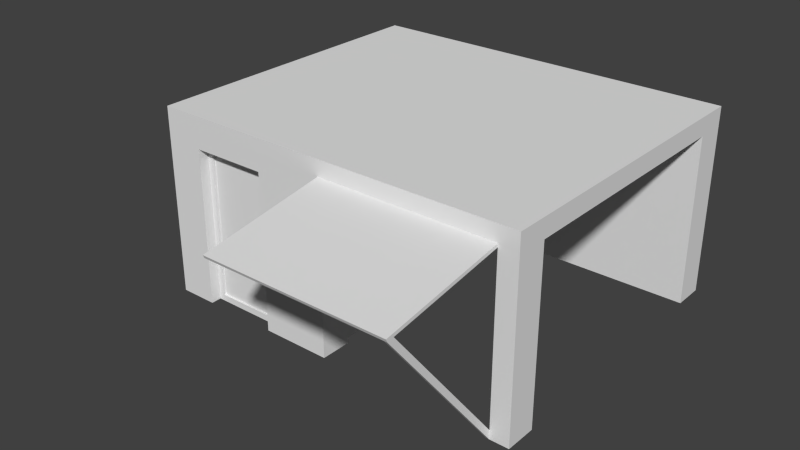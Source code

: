 # Source: Storage_final.blend  (saved by Blender 2.69.0; exported with 4.5.12 LTS)
import bpy
from mathutils import Matrix  # noqa: F401  (used for matrix-valued properties, if any)

bpy.ops.wm.read_factory_settings(use_empty=True)
scene = bpy.context.scene
scene.name = 'Scene'

# ---- collections
col_collection_1 = bpy.data.collections.new('Collection 1'); scene.collection.children.link(col_collection_1)

# ---- materials (node trees are filled in below, after node groups)
mat_storage = bpy.data.materials.new('Storage')
mat_storage.alpha_threshold = 0.0
mat_storage.use_transparent_shadow = False
mat_storage.roughness = 0.5
mat_storage.line_color = (0.0, 0.0, 0.0, 1.0)

# ---- material node trees

# ---- world
world_world = bpy.data.worlds.new('World'); scene.world = world_world
world_world.color = (0.05088, 0.05088, 0.05088)
world_world.use_sun_shadow = False
world_world.sun_shadow_jitter_overblur = 0.0
world_world.cycles.sampling_method = 'MANUAL'
world_world.cycles.sample_map_resolution = 256

# ---- meshes
me_model_006 = bpy.data.meshes.new('Model.006')
me_model_006.from_pydata([(-3.0, 3.0, 2.0), (3.0, 3.0, -2.98), (-3.0, 3.0, -2.98), (3.0, 3.0, 2.0), (-3.0, 3.0, 2.0), (-0.1, 2.752, 2.0), (3.0, 3.0, 2.0), (-0.1, 2.7, 2.0), (-2.4, 2.5, 2.0), (-3.0, 8.742e-08, 2.0), (-2.4, 8.742e-08, 2.0), (-2.4, 8.742e-08, 2.0), (-3.0, 8.742e-08, 2.0), (-2.4, 8.017e-08, 1.834), (-0.1, -1.085e-07, -2.482), (-3.0, -1.303e-07, -2.98), (3.0, -1.303e-07, -2.98), (-3.0, 3.0, -2.98), (3.0, -1.303e-07, -2.98), (-3.0, -1.303e-07, -2.98), (3.0, 3.0, -2.98), (3.0, 2.7, -2.482), (3.0, -1.303e-07, -2.98), (3.0, 2.7, 1.502), (3.0, 3.0, 2.0), (3.0, 6.565e-08, 1.502), (3.0, 8.742e-08, 2.0), (2.7, 8.742e-08, 2.0), (3.0, 8.742e-08, 2.0), (2.7, 0.14, 2.0), (2.7, 2.7, 2.0), (2.7, 2.752, 2.0), (-0.1, 2.752, 2.0), (2.7, 2.438, 3.946), (2.7, 2.752, 2.0), (-0.1, 2.438, 3.946), (-0.1, 2.752, 2.0), (-0.1, 2.389, 3.924), (-0.1, 2.438, 3.946), (-0.1, 2.7, 2.0), (-0.1, 2.7, 2.0), (2.7, 2.7, 1.502), (2.7, 2.7, 2.0), (3.0, 2.7, -2.482), (-0.1, 2.7, -2.482), (-0.1, 2.7, 2.0), (-0.1, 2.5, 1.502), (-0.1, 2.7, -2.482), (-0.1, 6.565e-08, 1.502), (-0.1, 8.742e-08, 2.0), (-1.2, 8.742e-08, 2.0), (-0.1, 8.742e-08, 2.0), (-1.2, 2.5, 2.0), (-2.4, 2.5, 2.0), (-1.2, 2.5, 1.834), (-1.2, 2.5, 2.0), (-2.4, 2.5, 1.834), (-2.4, 2.5, 2.0), (-2.4, 8.017e-08, 1.834), (-2.4, 2.5, 1.834), (-2.4, 8.742e-08, 2.0), (-2.4, 8.017e-08, 1.834), (-2.3, 0.1, 1.834), (-2.4, 2.5, 1.834), (-1.3, 0.1, 1.834), (-1.2, 8.017e-08, 1.834), (-1.2, 2.5, 1.834), (-1.2, 8.742e-08, 2.0), (-1.2, 2.5, 1.834), (-1.2, 8.017e-08, 1.834), (-1.2, 2.5, 2.0), (-1.2, 8.017e-08, 1.834), (-1.2, 8.742e-08, 2.0), (-0.2, -2.142e-08, -0.49), (-0.1, -2.142e-08, -0.49), (-0.1, 2.5, -0.49), (-0.2, -2.142e-08, -0.49), (-0.1, -2.142e-08, -0.49), (-0.2, 2.5, -0.49), (-0.1, 2.5, 1.502), (-0.2, 2.5, -0.49), (-0.1, 2.5, -0.49), (-0.2, 2.5, 1.502), (-0.1, 6.565e-08, 1.502), (-0.2, 2.5, 1.502), (-0.1, 2.5, 1.502), (-0.2, 6.565e-08, 1.502), (-0.1, 8.742e-08, 2.0), (-0.2, 6.565e-08, 1.502), (-0.1, 6.565e-08, 1.502), (-0.2, -2.142e-08, -0.49), (-0.2, 2.5, 1.502), (-0.2, 6.565e-08, 1.502), (-0.2, 2.5, -0.49), (-0.1, 2.5, -0.49), (-0.1, -1.085e-07, -2.482), (-0.1, -2.142e-08, -0.49), (3.0, -1.085e-07, -2.482), (-0.1, 2.7, -2.482), (-0.1, -1.085e-07, -2.482), (3.0, 2.7, -2.482), (3.0, -1.085e-07, -2.482), (3.0, -1.085e-07, -2.482), (-1.3, 2.4, 1.834), (-2.3, 2.4, 1.834), (-2.3, 0.1, 1.801), (-2.3, 2.4, 1.834), (-2.3, 0.1, 1.834), (-2.3, 2.4, 1.801), (-2.3, 0.1, 1.801), (-1.3, 2.4, 1.801), (-2.3, 2.4, 1.801), (-1.3, 0.1, 1.801), (-2.3, 0.1, 1.801), (-1.3, 0.1, 1.801), (-1.3, 0.1, 1.834), (-1.3, 2.4, 1.801), (-1.3, 0.1, 1.801), (-1.3, 2.4, 1.834), (-2.3, 2.4, 1.834), (-1.3, 2.4, 1.801), (-1.3, 2.4, 1.834), (-2.3, 2.4, 1.801), (3.0, 2.7, 1.502), (3.0, 6.565e-08, 1.502), (2.7, 2.7, 1.502), (3.0, 2.7, 1.502), (2.7, 6.565e-08, 1.502), (3.0, 8.742e-08, 2.0), (2.7, 6.565e-08, 1.502), (3.0, 6.565e-08, 1.502), (2.7, 8.742e-08, 2.0), (2.7, 8.249e-08, 1.887), (2.65, 8.742e-08, 2.0), (2.65, 8.249e-08, 1.887), (2.65, 8.742e-08, 2.0), (2.65, 2.406, 3.824), (2.65, 8.249e-08, 1.887), (2.65, 2.389, 3.924), (2.65, 8.742e-08, 2.0), (2.7, 2.389, 3.924), (2.65, 2.389, 3.924), (2.7, 8.742e-08, 2.0), (2.7, 8.742e-08, 2.0), (2.7, 2.406, 3.824), (2.7, 2.389, 3.924), (2.7, 0.14, 2.0), (2.7, 0.14, 2.0), (2.65, 2.406, 3.824), (2.7, 2.406, 3.824), (2.7, 8.249e-08, 1.887), (2.65, 8.249e-08, 1.887), (2.7, 2.7, 2.0), (2.7, 8.249e-08, 1.887), (2.7, 0.14, 2.0), (2.7, 2.7, 1.502), (2.7, 6.565e-08, 1.502), (2.65, 2.406, 3.824), (2.7, 2.7, 2.0), (2.7, 2.406, 3.824), (-0.1, 2.389, 3.924), (-0.1, 2.7, 2.0), (2.65, 2.389, 3.924), (2.65, 2.389, 3.924), (2.7, 2.438, 3.946), (-0.1, 2.389, 3.924), (2.7, 2.389, 3.924), (2.7, 2.714, 2.236), (2.7, 2.438, 3.946), (2.7, 2.7, 2.0), (2.7, 2.752, 2.0), (2.7, 2.714, 2.236), (-0.1, 2.438, 3.946), (-3.0, 8.742e-08, 2.0), (-3.0, -1.303e-07, -2.98), (-3.0, 3.0, 2.0)], [], [(0, 1, 2), (1, 0, 3), (4, 5, 6), (4, 7, 5), (4, 8, 7), (9, 8, 4), (8, 9, 10), (11, 12, 13), (12, 14, 13), (15, 14, 12), (14, 15, 16), (17, 18, 19), (18, 17, 20), (1, 21, 22), (1, 23, 21), (24, 23, 1), (24, 25, 23), (25, 24, 26), (6, 27, 28), (27, 6, 29), (29, 6, 30), (30, 6, 31), (31, 6, 5), (32, 33, 34), (33, 32, 35), (36, 37, 38), (37, 36, 39), (7, 31, 5), (31, 7, 30), (40, 41, 42), (40, 43, 41), (43, 40, 44), (45, 46, 47), (45, 48, 46), (48, 45, 49), (7, 50, 51), (50, 7, 52), (52, 7, 8), (53, 54, 55), (54, 53, 56), (57, 58, 59), (58, 57, 60), (61, 62, 63), (62, 61, 64), (65, 64, 61), (64, 65, 66), (67, 68, 69), (68, 67, 70), (71, 14, 72), (13, 14, 71), (72, 14, 73), (74, 73, 14), (75, 76, 77), (76, 75, 78), (79, 80, 81), (80, 79, 82), (83, 84, 85), (84, 83, 86), (87, 88, 89), (88, 87, 72), (72, 73, 88), (90, 91, 92), (91, 90, 93), (47, 46, 94), (47, 94, 95), (95, 94, 96), (97, 98, 99), (98, 97, 100), (22, 21, 101), (14, 16, 102), (64, 66, 103), (103, 66, 104), (63, 104, 66), (63, 62, 104), (105, 106, 107), (106, 105, 108), (109, 110, 111), (110, 109, 112), (113, 64, 114), (64, 113, 62), (115, 116, 117), (116, 115, 118), (119, 120, 121), (120, 119, 122), (41, 43, 123), (124, 125, 126), (125, 124, 127), (128, 129, 130), (131, 129, 128), (131, 132, 129), (133, 132, 131), (132, 133, 134), (135, 136, 137), (136, 135, 138), (139, 140, 141), (140, 139, 142), (143, 144, 145), (144, 143, 146), (147, 148, 149), (150, 148, 147), (148, 150, 151), (152, 153, 154), (153, 152, 155), (153, 155, 156), (157, 158, 159), (160, 158, 157), (158, 160, 161), (162, 160, 157), (163, 164, 165), (164, 163, 166), (145, 167, 168), (167, 145, 144), (167, 144, 169), (167, 169, 170), (34, 33, 171), (165, 164, 172), (173, 2, 174), (2, 173, 175)])
_uv = me_model_006.uv_layers.new(name='UVMap')
_uv.uv.foreach_set('vector', [-118.1, -1.962e-14, 118.1, 118.1, -118.1, 118.1, 118.1, 118.1, -118.1, -1.962e-14, 118.1, 1.235e-14, -118.1, 118.1, -3.937, 108.3, 118.1, 118.1, -118.1, 118.1, -3.937, 106.3, -3.937, 108.3, -118.1, 118.1, -94.49, 98.43, -3.937, 106.3, -118.1, 9.772e-32, -94.49, 98.43, -118.1, 118.1, -94.49, 98.43, -118.1, 9.772e-32, -94.49, 4.072e-33, 94.49, -1.348e-14, 118.1, -1.421e-14, 94.49, 3.937, 118.1, -1.421e-14, 3.937, 106.3, 94.49, 3.937, 118.1, 118.1, 3.937, 106.3, 118.1, -1.421e-14, 3.937, 106.3, 118.1, 118.1, -118.1, 118.1, 118.1, 118.1, -118.1, 0.0, 118.1, 0.0, -118.1, 0.0, 118.1, 118.1, -118.1, 118.1, 118.1, 118.1, 106.3, 106.3, 118.1, -1.121e-30, 118.1, 118.1, 11.81, 106.3, 106.3, 106.3, 8.015e-14, 118.1, 11.81, 106.3, 118.1, 118.1, 8.015e-14, 118.1, 11.81, -1.121e-30, 11.81, 106.3, 11.81, -1.121e-30, 8.015e-14, 118.1, 8.015e-14, -1.121e-30, 118.1, 118.1, 106.3, 8.697e-32, 118.1, 2.722e-32, 106.3, 8.697e-32, 118.1, 118.1, 106.3, 5.512, 106.3, 5.512, 118.1, 118.1, 106.3, 106.3, 106.3, 106.3, 118.1, 118.1, 106.3, 108.3, 106.3, 108.3, 118.1, 118.1, -3.937, 108.3, -3.937, 28.04, 106.3, -19.73, 106.3, 28.04, 106.3, -19.73, -3.937, 28.04, -3.937, -19.73, -2.479e-14, 108.3, 45.63, 94.07, 46.14, 95.97, 45.63, 94.07, -2.479e-14, 108.3, -9.804e-15, 106.3, -3.937, 106.3, 106.3, 108.3, -3.937, 108.3, 106.3, 108.3, -3.937, 106.3, 106.3, 106.3, 3.937, 1.776e-15, -106.3, 11.81, -106.3, 1.776e-14, 3.937, 1.776e-15, -118.1, 106.3, -106.3, 11.81, -118.1, 106.3, 3.937, 1.776e-15, 3.937, 106.3, 3.495e-15, 106.3, 11.81, 98.43, 106.3, 106.3, 3.495e-15, 106.3, 11.81, 4.374e-15, 11.81, 98.43, 11.81, 4.374e-15, 3.495e-15, 106.3, -5.387e-15, 4.374e-15, -3.937, 106.3, -47.24, -7.591e-32, -3.937, -2.3e-31, -47.24, -7.591e-32, -3.937, 106.3, -47.24, 98.43, -47.24, 98.43, -3.937, 106.3, -94.49, 98.43, 94.49, -1.348e-14, 47.24, 3.937, 47.24, -8.954e-15, 47.24, 3.937, 94.49, -1.348e-14, 94.49, 3.937, -4.432e-15, 98.43, 3.937, 0.0, 3.937, 98.43, 3.937, 0.0, -4.432e-15, 98.43, -4.432e-15, 0.0, -94.49, 0.0, -90.55, 3.937, -94.49, 98.43, -90.55, 3.937, -94.49, 0.0, -51.18, 3.937, -47.24, 0.0, -51.18, 3.937, -94.49, 0.0, -51.18, 3.937, -47.24, 0.0, -47.24, 98.43, 4.432e-15, 0.0, -3.937, 98.43, -3.937, 0.0, -3.937, 98.43, 4.432e-15, 0.0, 4.432e-15, 98.43, 47.24, 3.937, 3.937, 106.3, 47.24, -8.954e-15, 94.49, 3.937, 3.937, 106.3, 47.24, 3.937, 47.24, -8.954e-15, 3.937, 106.3, 7.874, 59.06, 3.937, 59.06, 7.874, 59.06, 3.937, 106.3, -3.937, 98.43, -7.874, 0.0, -3.937, 0.0, -7.874, 0.0, -3.937, 98.43, -7.874, 98.43, 3.937, 11.81, 7.874, 59.06, 3.937, 59.06, 7.874, 59.06, 3.937, 11.81, 7.874, 11.81, 3.937, 2.132e-16, 7.874, 98.43, 3.937, 98.43, 7.874, 98.43, 3.937, 2.132e-16, 7.874, 2.132e-16, 3.937, -7.105e-15, 7.874, 11.81, 3.937, 11.81, 7.874, 11.81, 3.937, -7.105e-15, 47.24, -8.954e-15, 47.24, -8.954e-15, 7.874, 59.06, 7.874, 11.81, 59.06, 0.0, 11.81, 98.43, 11.81, 0.0, 11.81, 98.43, 59.06, 0.0, 59.06, 98.43, 106.3, 106.3, 11.81, 98.43, 59.06, 98.43, 106.3, 106.3, 59.06, 98.43, 106.3, 1.314e-15, 106.3, 1.314e-15, 59.06, 98.43, 59.06, 4.374e-15, 118.1, -1.563e-29, -3.937, 106.3, -3.937, -3.059e-15, -3.937, 106.3, 118.1, -1.563e-29, 118.1, 106.3, 118.1, -1.121e-30, 106.3, 106.3, 106.3, -1.121e-30, 3.937, 106.3, -118.1, 118.1, -118.1, 106.3, -51.18, 3.937, -47.24, 98.43, -51.18, 94.49, -51.18, 94.49, -47.24, 98.43, -90.55, 94.49, -94.49, 98.43, -90.55, 94.49, -47.24, 98.43, -94.49, 98.43, -90.55, 3.937, -90.55, 94.49, 4.724, 3.937, 3.937, 94.49, 3.937, 3.937, 3.937, 94.49, 4.724, 3.937, 4.724, 94.49, -90.55, 3.937, -51.18, 94.49, -90.55, 94.49, -51.18, 94.49, -90.55, 3.937, -51.18, 3.937, -90.55, 4.724, -51.18, 3.937, -51.18, 4.724, -51.18, 3.937, -90.55, 4.724, -90.55, 3.937, -3.937, 3.937, -4.724, 94.49, -4.724, 3.937, -4.724, 94.49, -3.937, 3.937, -3.937, 94.49, 90.55, 3.937, 51.18, 4.724, 51.18, 3.937, 51.18, 4.724, 90.55, 3.937, 90.55, 4.724, -106.3, 11.81, -118.1, 106.3, -118.1, 11.81, -118.1, 0.0, -106.3, 106.3, -118.1, 106.3, -106.3, 106.3, -118.1, 0.0, -106.3, 0.0, -118.1, 1.776e-14, -106.3, 11.81, -118.1, 11.81, -106.3, 1.776e-14, -106.3, 11.81, -118.1, 1.776e-14, -106.3, 1.776e-14, -106.3, 2.674, -106.3, 11.81, -104.3, 1.776e-14, -106.3, 2.674, -106.3, 1.776e-14, -106.3, 2.674, -104.3, 1.776e-14, -104.3, 2.674, -1.776e-14, 0.0, 43.27, 94.71, -2.674, 8.497e-16, 43.27, 94.71, -1.776e-14, 0.0, 45.63, 94.07, 104.3, -7.753e-15, 106.3, 104.6, 104.3, 104.6, 106.3, 104.6, 104.3, -7.753e-15, 106.3, -7.753e-15, 1.776e-14, 0.0, -43.27, 94.71, -45.63, 94.07, -43.27, 94.71, 1.776e-14, 0.0, 1.421e-14, 5.512, -106.3, 4.959, -104.3, 104.1, -106.3, 104.1, -106.3, -1.167, -104.3, 104.1, -106.3, 4.959, -104.3, 104.1, -106.3, -1.167, -104.3, -1.167, -4.17e-13, 106.3, -2.674, 4.134e-15, -4.134e-13, 5.512, -2.674, 4.134e-15, -4.17e-13, 106.3, -11.81, 106.3, -2.674, 4.134e-15, -11.81, 106.3, -11.81, 3.284e-15, -104.3, -17.28, -106.3, 27.51, -106.3, -17.28, 3.937, -19.73, -106.3, 27.51, -104.3, -17.28, -106.3, 27.51, 3.937, -19.73, 3.937, 27.51, -104.3, -19.73, 3.937, -19.73, -104.3, -17.28, 104.3, 102.7, 106.3, 104.6, -3.937, 102.7, 106.3, 104.6, 104.3, 102.7, 106.3, 102.7, -45.63, 94.07, -5.604, 106.8, -46.14, 95.97, -5.604, 106.8, -45.63, 94.07, -43.27, 94.71, -5.604, 106.8, -43.27, 94.71, 1.776e-14, 106.3, -5.604, 106.8, 1.776e-14, 106.3, 1.676e-14, 108.3, 106.3, 28.04, 106.3, -19.73, 106.3, 22.24, -3.937, 102.7, 106.3, 104.6, -3.937, 104.6, -9.948e-14, 0.0, -118.1, 118.1, -118.1, 0.0, -118.1, 118.1, -9.948e-14, 0.0, -9.948e-14, 118.1])
me_model_006.materials.append(mat_storage)
me_model_006.use_remesh_preserve_volume = False
me_model_006.use_remesh_preserve_attributes = False
me_model_006.use_mirror_vertex_groups = False
me_model_006.update()

# ---- objects
ob_model = bpy.data.objects.new('Model', me_model_006)

# ---- transforms, parenting, visibility, modifiers, constraints
ob_model.location = (0.0, 0.0, 0.0)
ob_model.rotation_euler = (1.571, 0.0, 0.0)
ob_model.lineart.crease_threshold = 0.0

# ---- collection membership
col_collection_1.objects.link(ob_model)

# ---- scene / render settings (as saved in the file)
scene.frame_start = 1; scene.frame_end = 250; scene.frame_set(1)
scene.render.engine = 'BLENDER_EEVEE_NEXT'
scene.render.image_settings.compression = 90
scene.render.resolution_percentage = 50
scene.render.dither_intensity = 0.0
scene.cycles.use_denoising = False
scene.cycles.samples = 10
scene.cycles.sampling_pattern = 'TABULATED_SOBOL'
scene.cycles.light_sampling_threshold = 0.0
scene.cycles.use_adaptive_sampling = False
scene.cycles.use_light_tree = False
scene.cycles.blur_glossy = 0.0
scene.cycles.volume_bounces = 1
scene.cycles.pixel_filter_type = 'GAUSSIAN'
scene.cycles.sample_clamp_indirect = 0.0
scene.view_settings.view_transform = 'Standard'
bpy.context.view_layer.update()

# ---- added for rendering (the .blend has no active camera and no usable light): camera, sun
cam_auto = bpy.data.cameras.new('AutoCamera')
cam_auto.lens = 50.0
cam_auto.sensor_width = 36.0
cam_auto.clip_end = 1000.0
ob_auto_camera = bpy.data.objects.new('AutoCamera', cam_auto)
scene.collection.objects.link(ob_auto_camera)
ob_auto_camera.location = (8.92082, -11.1878, 8.63665)
ob_auto_camera.rotation_euler = (1.09748, -7.21219e-08, 0.694738)
scene.camera = ob_auto_camera
light_auto_sun = bpy.data.lights.new('AutoSun', 'SUN')
light_auto_sun.energy = 3.0
light_auto_sun.angle = 0.0523599
ob_auto_sun = bpy.data.objects.new('AutoSun', light_auto_sun)
scene.collection.objects.link(ob_auto_sun)
ob_auto_sun.rotation_euler = (0.872665, 0.174533, 0.523599)
bpy.context.view_layer.update()
